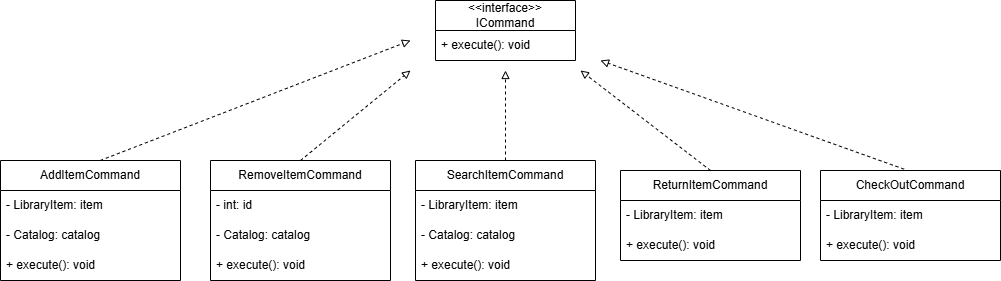

The diagram above was exported from draw.io. Its source (the exported page's mxGraphModel, read from the mxfile embedded in the PNG):
<mxGraphModel dx="2492" dy="743" grid="1" gridSize="10" guides="1" tooltips="1" connect="1" arrows="1" fold="1" page="1" pageScale="1" pageWidth="850" pageHeight="1100" math="0" shadow="0">
  <root>
    <mxCell id="0" />
    <mxCell id="1" parent="0" />
    <mxCell id="iT3mrGm6_kGfhaOwtvYM-1" parent="1" style="swimlane;fontStyle=0;childLayout=stackLayout;horizontal=1;startSize=30;horizontalStack=0;resizeParent=1;resizeParentMax=0;resizeLast=0;collapsible=1;marginBottom=0;whiteSpace=wrap;html=1;" value="&amp;lt;&amp;lt;interface&amp;gt;&amp;gt;&lt;div&gt;ICommand&lt;/div&gt;" vertex="1">
      <mxGeometry height="60" width="140" x="355" y="40" as="geometry" />
    </mxCell>
    <mxCell id="iT3mrGm6_kGfhaOwtvYM-2" parent="iT3mrGm6_kGfhaOwtvYM-1" style="text;strokeColor=none;fillColor=none;align=left;verticalAlign=middle;spacingLeft=4;spacingRight=4;overflow=hidden;points=[[0,0.5],[1,0.5]];portConstraint=eastwest;rotatable=0;whiteSpace=wrap;html=1;" value="+ execute(): void" vertex="1">
      <mxGeometry height="30" width="140" y="30" as="geometry" />
    </mxCell>
    <mxCell id="iT3mrGm6_kGfhaOwtvYM-5" parent="1" style="swimlane;fontStyle=0;childLayout=stackLayout;horizontal=1;startSize=30;horizontalStack=0;resizeParent=1;resizeParentMax=0;resizeLast=0;collapsible=1;marginBottom=0;whiteSpace=wrap;html=1;" value="AddItemCommand" vertex="1">
      <mxGeometry height="120" width="180" x="-80" y="200" as="geometry" />
    </mxCell>
    <mxCell id="iT3mrGm6_kGfhaOwtvYM-6" parent="iT3mrGm6_kGfhaOwtvYM-5" style="text;strokeColor=none;fillColor=none;align=left;verticalAlign=middle;spacingLeft=4;spacingRight=4;overflow=hidden;points=[[0,0.5],[1,0.5]];portConstraint=eastwest;rotatable=0;whiteSpace=wrap;html=1;" value="- LibraryItem: item" vertex="1">
      <mxGeometry height="30" width="180" y="30" as="geometry" />
    </mxCell>
    <mxCell id="iT3mrGm6_kGfhaOwtvYM-7" parent="iT3mrGm6_kGfhaOwtvYM-5" style="text;strokeColor=none;fillColor=none;align=left;verticalAlign=middle;spacingLeft=4;spacingRight=4;overflow=hidden;points=[[0,0.5],[1,0.5]];portConstraint=eastwest;rotatable=0;whiteSpace=wrap;html=1;" value="- Catalog: catalog" vertex="1">
      <mxGeometry height="30" width="180" y="60" as="geometry" />
    </mxCell>
    <mxCell id="iT3mrGm6_kGfhaOwtvYM-9" parent="iT3mrGm6_kGfhaOwtvYM-5" style="text;strokeColor=none;fillColor=none;align=left;verticalAlign=middle;spacingLeft=4;spacingRight=4;overflow=hidden;points=[[0,0.5],[1,0.5]];portConstraint=eastwest;rotatable=0;whiteSpace=wrap;html=1;" value="+ execute(): void" vertex="1">
      <mxGeometry height="30" width="180" y="90" as="geometry" />
    </mxCell>
    <mxCell id="iT3mrGm6_kGfhaOwtvYM-10" parent="1" style="swimlane;fontStyle=0;childLayout=stackLayout;horizontal=1;startSize=30;horizontalStack=0;resizeParent=1;resizeParentMax=0;resizeLast=0;collapsible=1;marginBottom=0;whiteSpace=wrap;html=1;" value="CheckOutCommand" vertex="1">
      <mxGeometry height="90" width="180" x="740" y="210" as="geometry" />
    </mxCell>
    <mxCell id="iT3mrGm6_kGfhaOwtvYM-11" parent="iT3mrGm6_kGfhaOwtvYM-10" style="text;strokeColor=none;fillColor=none;align=left;verticalAlign=middle;spacingLeft=4;spacingRight=4;overflow=hidden;points=[[0,0.5],[1,0.5]];portConstraint=eastwest;rotatable=0;whiteSpace=wrap;html=1;" value="- LibraryItem: item" vertex="1">
      <mxGeometry height="30" width="180" y="30" as="geometry" />
    </mxCell>
    <mxCell id="iT3mrGm6_kGfhaOwtvYM-13" parent="iT3mrGm6_kGfhaOwtvYM-10" style="text;strokeColor=none;fillColor=none;align=left;verticalAlign=middle;spacingLeft=4;spacingRight=4;overflow=hidden;points=[[0,0.5],[1,0.5]];portConstraint=eastwest;rotatable=0;whiteSpace=wrap;html=1;" value="+ execute(): void" vertex="1">
      <mxGeometry height="30" width="180" y="60" as="geometry" />
    </mxCell>
    <mxCell id="iT3mrGm6_kGfhaOwtvYM-14" parent="1" style="swimlane;fontStyle=0;childLayout=stackLayout;horizontal=1;startSize=30;horizontalStack=0;resizeParent=1;resizeParentMax=0;resizeLast=0;collapsible=1;marginBottom=0;whiteSpace=wrap;html=1;" value="RemoveItemCommand" vertex="1">
      <mxGeometry height="120" width="180" x="130" y="200" as="geometry" />
    </mxCell>
    <mxCell id="iT3mrGm6_kGfhaOwtvYM-15" parent="iT3mrGm6_kGfhaOwtvYM-14" style="text;strokeColor=none;fillColor=none;align=left;verticalAlign=middle;spacingLeft=4;spacingRight=4;overflow=hidden;points=[[0,0.5],[1,0.5]];portConstraint=eastwest;rotatable=0;whiteSpace=wrap;html=1;" value="- int: id" vertex="1">
      <mxGeometry height="30" width="180" y="30" as="geometry" />
    </mxCell>
    <mxCell id="iT3mrGm6_kGfhaOwtvYM-16" parent="iT3mrGm6_kGfhaOwtvYM-14" style="text;strokeColor=none;fillColor=none;align=left;verticalAlign=middle;spacingLeft=4;spacingRight=4;overflow=hidden;points=[[0,0.5],[1,0.5]];portConstraint=eastwest;rotatable=0;whiteSpace=wrap;html=1;" value="- Catalog: catalog" vertex="1">
      <mxGeometry height="30" width="180" y="60" as="geometry" />
    </mxCell>
    <mxCell id="iT3mrGm6_kGfhaOwtvYM-17" parent="iT3mrGm6_kGfhaOwtvYM-14" style="text;strokeColor=none;fillColor=none;align=left;verticalAlign=middle;spacingLeft=4;spacingRight=4;overflow=hidden;points=[[0,0.5],[1,0.5]];portConstraint=eastwest;rotatable=0;whiteSpace=wrap;html=1;" value="+ execute(): void" vertex="1">
      <mxGeometry height="30" width="180" y="90" as="geometry" />
    </mxCell>
    <mxCell id="iT3mrGm6_kGfhaOwtvYM-18" parent="1" style="swimlane;fontStyle=0;childLayout=stackLayout;horizontal=1;startSize=30;horizontalStack=0;resizeParent=1;resizeParentMax=0;resizeLast=0;collapsible=1;marginBottom=0;whiteSpace=wrap;html=1;" value="ReturnItemCommand" vertex="1">
      <mxGeometry height="90" width="180" x="540" y="210" as="geometry" />
    </mxCell>
    <mxCell id="iT3mrGm6_kGfhaOwtvYM-19" parent="iT3mrGm6_kGfhaOwtvYM-18" style="text;strokeColor=none;fillColor=none;align=left;verticalAlign=middle;spacingLeft=4;spacingRight=4;overflow=hidden;points=[[0,0.5],[1,0.5]];portConstraint=eastwest;rotatable=0;whiteSpace=wrap;html=1;" value="- LibraryItem: item" vertex="1">
      <mxGeometry height="30" width="180" y="30" as="geometry" />
    </mxCell>
    <mxCell id="iT3mrGm6_kGfhaOwtvYM-21" parent="iT3mrGm6_kGfhaOwtvYM-18" style="text;strokeColor=none;fillColor=none;align=left;verticalAlign=middle;spacingLeft=4;spacingRight=4;overflow=hidden;points=[[0,0.5],[1,0.5]];portConstraint=eastwest;rotatable=0;whiteSpace=wrap;html=1;" value="+ execute(): void" vertex="1">
      <mxGeometry height="30" width="180" y="60" as="geometry" />
    </mxCell>
    <mxCell id="iT3mrGm6_kGfhaOwtvYM-22" parent="1" style="swimlane;fontStyle=0;childLayout=stackLayout;horizontal=1;startSize=30;horizontalStack=0;resizeParent=1;resizeParentMax=0;resizeLast=0;collapsible=1;marginBottom=0;whiteSpace=wrap;html=1;" value="SearchItemCommand" vertex="1">
      <mxGeometry height="120" width="180" x="335" y="200" as="geometry" />
    </mxCell>
    <mxCell id="iT3mrGm6_kGfhaOwtvYM-23" parent="iT3mrGm6_kGfhaOwtvYM-22" style="text;strokeColor=none;fillColor=none;align=left;verticalAlign=middle;spacingLeft=4;spacingRight=4;overflow=hidden;points=[[0,0.5],[1,0.5]];portConstraint=eastwest;rotatable=0;whiteSpace=wrap;html=1;" value="- LibraryItem: item" vertex="1">
      <mxGeometry height="30" width="180" y="30" as="geometry" />
    </mxCell>
    <mxCell id="iT3mrGm6_kGfhaOwtvYM-24" parent="iT3mrGm6_kGfhaOwtvYM-22" style="text;strokeColor=none;fillColor=none;align=left;verticalAlign=middle;spacingLeft=4;spacingRight=4;overflow=hidden;points=[[0,0.5],[1,0.5]];portConstraint=eastwest;rotatable=0;whiteSpace=wrap;html=1;" value="- Catalog: catalog" vertex="1">
      <mxGeometry height="30" width="180" y="60" as="geometry" />
    </mxCell>
    <mxCell id="iT3mrGm6_kGfhaOwtvYM-25" parent="iT3mrGm6_kGfhaOwtvYM-22" style="text;strokeColor=none;fillColor=none;align=left;verticalAlign=middle;spacingLeft=4;spacingRight=4;overflow=hidden;points=[[0,0.5],[1,0.5]];portConstraint=eastwest;rotatable=0;whiteSpace=wrap;html=1;" value="+ execute(): void" vertex="1">
      <mxGeometry height="30" width="180" y="90" as="geometry" />
    </mxCell>
    <mxCell id="iT3mrGm6_kGfhaOwtvYM-26" edge="1" parent="1" source="iT3mrGm6_kGfhaOwtvYM-22" style="endArrow=block;dashed=1;html=1;rounded=0;exitX=0.5;exitY=0;exitDx=0;exitDy=0;endFill=0;" value="">
      <mxGeometry height="50" relative="1" width="50" as="geometry">
        <mxPoint x="360" y="250" as="sourcePoint" />
        <mxPoint x="425" y="110" as="targetPoint" />
      </mxGeometry>
    </mxCell>
    <mxCell id="iT3mrGm6_kGfhaOwtvYM-27" edge="1" parent="1" source="iT3mrGm6_kGfhaOwtvYM-14" style="endArrow=block;dashed=1;html=1;rounded=0;exitX=0.5;exitY=0;exitDx=0;exitDy=0;endFill=0;" value="">
      <mxGeometry height="50" relative="1" width="50" as="geometry">
        <mxPoint x="219.66" y="190" as="sourcePoint" />
        <mxPoint x="330" y="110" as="targetPoint" />
      </mxGeometry>
    </mxCell>
    <mxCell id="iT3mrGm6_kGfhaOwtvYM-28" edge="1" parent="1" style="endArrow=block;dashed=1;html=1;rounded=0;exitX=0.5;exitY=0;exitDx=0;exitDy=0;endFill=0;" value="">
      <mxGeometry height="50" relative="1" width="50" as="geometry">
        <mxPoint x="19.659999999999997" y="200" as="sourcePoint" />
        <mxPoint x="330" y="80" as="targetPoint" />
      </mxGeometry>
    </mxCell>
    <mxCell id="iT3mrGm6_kGfhaOwtvYM-29" edge="1" parent="1" source="iT3mrGm6_kGfhaOwtvYM-18" style="endArrow=block;dashed=1;html=1;rounded=0;exitX=0.5;exitY=0;exitDx=0;exitDy=0;endFill=0;" value="">
      <mxGeometry height="50" relative="1" width="50" as="geometry">
        <mxPoint x="620" y="200" as="sourcePoint" />
        <mxPoint x="500" y="110" as="targetPoint" />
      </mxGeometry>
    </mxCell>
    <mxCell id="iT3mrGm6_kGfhaOwtvYM-30" edge="1" parent="1" source="iT3mrGm6_kGfhaOwtvYM-10" style="endArrow=block;dashed=1;html=1;rounded=0;exitX=0.464;exitY=-0.015;exitDx=0;exitDy=0;endFill=0;exitPerimeter=0;" value="">
      <mxGeometry height="50" relative="1" width="50" as="geometry">
        <mxPoint x="720" y="270" as="sourcePoint" />
        <mxPoint x="520" y="100" as="targetPoint" />
      </mxGeometry>
    </mxCell>
  </root>
</mxGraphModel>